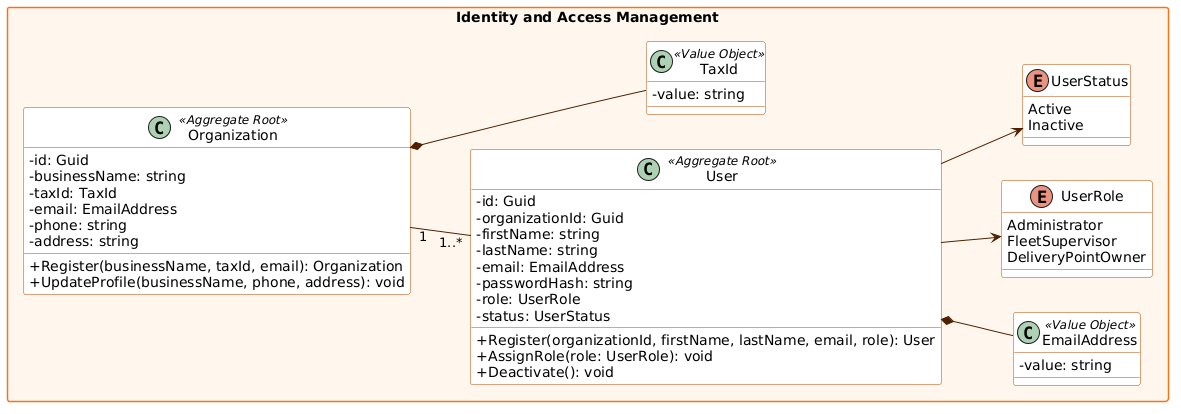

The diagram above was rendered by PlantUML. Its source (embedded in the PNG):
@startuml
skinparam classAttributeIconSize 0
skinparam packageStyle rectangle
skinparam shadowing false
skinparam defaultFontName Arial
skinparam class {
  BackgroundColor #ffffff
  BorderColor #b34900
  ArrowColor #4f2000
}
skinparam package {
  BackgroundColor #fff7ed
  BorderColor #f97316
}
left to right direction

package "Identity and Access Management" {
  class Organization <<Aggregate Root>> {
    - id: Guid
    - businessName: string
    - taxId: TaxId
    - email: EmailAddress
    - phone: string
    - address: string
    + Register(businessName, taxId, email): Organization
    + UpdateProfile(businessName, phone, address): void
  }
  class User <<Aggregate Root>> {
    - id: Guid
    - organizationId: Guid
    - firstName: string
    - lastName: string
    - email: EmailAddress
    - passwordHash: string
    - role: UserRole
    - status: UserStatus
    + Register(organizationId, firstName, lastName, email, role): User
    + AssignRole(role: UserRole): void
    + Deactivate(): void
  }
  class EmailAddress <<Value Object>> {
    - value: string
  }
  class TaxId <<Value Object>> {
    - value: string
  }
  enum UserRole {
    Administrator
    FleetSupervisor
    DeliveryPointOwner
  }
  enum UserStatus {
    Active
    Inactive
  }
  Organization "1" -- "1..*" User
  User --> UserRole
  User --> UserStatus
  User *-- EmailAddress
  Organization *-- TaxId
}
@enduml